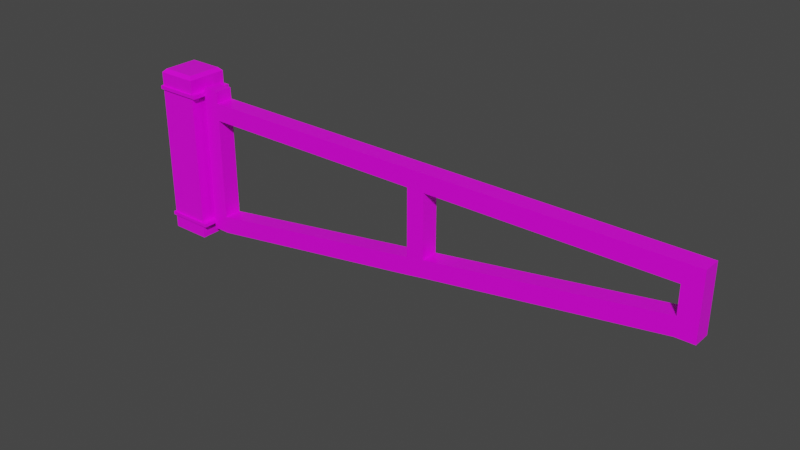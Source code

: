 # Source: Gate.blend  (saved by Blender 3.1.7; exported with 4.5.12 LTS)
import bpy
from mathutils import Matrix  # noqa: F401  (used for matrix-valued properties, if any)

bpy.ops.wm.read_factory_settings(use_empty=True)
scene = bpy.context.scene
scene.name = 'Scene'

# ---- collections
col_collection = bpy.data.collections.new('Collection'); scene.collection.children.link(col_collection)

# ---- images (referenced by path relative to the original .blend; pixels are not part of the script)
import os
ASSET_DIR = os.environ.get("B2B_ASSET_DIR", "")  # directory of the original .blend (textures are referenced by path, not embedded)
HERE = os.path.dirname(os.path.abspath(__file__))  # packed textures are extracted next to this script under _unpacked/

def load_image(name, relpath, width, height, colorspace="sRGB"):
    """Load a texture the original file referenced (path relative to the .blend, or extracted next to this script)."""
    p = next((c for c in (os.path.join(HERE, relpath), os.path.join(ASSET_DIR, relpath)) if relpath and os.path.exists(c)), "")
    if p:
        img = bpy.data.images.load(p, check_existing=True)
        img.name = name
    else:  # same state as the original file: an image datablock whose file is absent (Cycles renders it pink)
        img = bpy.data.images.new(name, width, height)
        img.source = "FILE"
        img.filepath = "//" + (relpath or name)
    img.colorspace_settings.name = colorspace
    return img
img_imphenziapalette01_png = load_image('ImphenziaPalette01.png', 'ImphenziaPalette01.png', 1024, 1024, 'sRGB')

# ---- materials (node trees are filled in below, after node groups)
mat_material = bpy.data.materials.new('Material')
mat_material.alpha_threshold = 0.0
mat_material.use_transparent_shadow = False
mat_material.line_color = (0.0, 0.0, 0.0, 1.0)

# ---- material node trees
mat_material.use_nodes = True; mat_material.node_tree.nodes.clear()
_N = mat_material.node_tree.nodes; _L = mat_material.node_tree.links
n0 = _N.new('ShaderNodeOutputMaterial'); n0.name = 'Material Output'; n0.location = (300, 300)
n1 = _N.new('ShaderNodeBsdfPrincipled'); n1.name = 'Principled BSDF'; n1.location = (10, 300)
n1.distribution = 'GGX'
n1.subsurface_method = 'RANDOM_WALK_SKIN'
n1.inputs[2].default_value = 0.4
n1.inputs[3].default_value = 1.45
n1.inputs[27].default_value = (0.0, 0.0, 0.0, 1.0)
n1.inputs[28].default_value = 1.0
n2 = _N.new('ShaderNodeTexImage'); n2.name = 'Image Texture'; n2.location = (-441, 99)
n2.image = img_imphenziapalette01_png
n2.interpolation = 'Closest'
_L.new(n1.outputs[0], n0.inputs[0])
_L.new(n2.outputs[0], n1.inputs[0])
n0.is_active_output = True

# ---- world
world_world = bpy.data.worlds.new('World'); scene.world = world_world
world_world.use_nodes = True; world_world.node_tree.nodes.clear()
_N = world_world.node_tree.nodes; _L = world_world.node_tree.links
n0 = _N.new('ShaderNodeOutputWorld'); n0.name = 'World Output'; n0.location = (300, 300)
n1 = _N.new('ShaderNodeBackground'); n1.name = 'Background'; n1.location = (10, 300)
n1.inputs[0].default_value = (0.05088, 0.05088, 0.05088, 1.0)
_L.new(n1.outputs[0], n0.inputs[0])
n0.is_active_output = True
world_world.color = (0.05088, 0.05088, 0.05088)
world_world.use_sun_shadow = False
world_world.sun_shadow_jitter_overblur = 0.0

# ---- meshes
me_cube = bpy.data.meshes.new('Cube')
me_cube.from_pydata([(0.8333, 0.8333, 1.0), (1.0, 1.0, 0.0), (0.8333, -0.8333, 1.0), (1.0, -1.0, 0.0), (-0.8333, 0.8333, 1.0), (-1.0, 1.0, 0.0), (-0.8333, -0.8333, 1.0), (-1.0, -1.0, 0.0), (1.0, 1.0, 0.98), (-1.0, -1.0, 0.98), (1.0, -1.0, 0.98), (-1.0, 1.0, 0.98), (1.0, 1.0, 0.9), (1.0, 1.0, 0.88), (1.0, 1.0, 0.1), (1.0, 1.0, 0.08), (1.0, -1.0, 0.9), (1.0, -1.0, 0.88), (1.0, -1.0, 0.1), (1.0, -1.0, 0.08), (-1.0, 1.0, 0.9), (-1.0, 1.0, 0.88), (-1.0, 1.0, 0.1), (-1.0, 1.0, 0.08), (-1.0, -1.0, 0.08), (-1.0, -1.0, 0.1), (-1.0, -1.0, 0.88), (-1.0, -1.0, 0.9), (1.256, 1.084, 0.9), (1.256, 1.084, 0.88), (1.256, 1.084, 0.1), (1.256, 1.084, 0.08), (1.256, -1.084, 0.9), (1.256, -1.084, 0.88), (1.256, -1.084, 0.1), (1.256, -1.084, 0.08), (-1.084, 1.084, 0.9), (-1.084, 1.084, 0.88), (-1.084, 1.084, 0.1), (-1.084, 1.084, 0.08), (-1.084, -1.084, 0.08), (-1.084, -1.084, 0.1), (-1.084, -1.084, 0.88), (-1.084, -1.084, 0.9), (1.256, -0.43, 0.04951), (1.256, -0.43, 0.9274), (1.256, 0.43, 0.04951), (1.256, 0.43, 0.9274), (2.116, -0.43, 0.04951), (2.116, -0.43, 0.9274), (2.116, 0.43, 0.04951), (2.116, 0.43, 0.9274), (2.116, 0.43, 0.7573), (2.116, 0.43, 0.8605), (2.116, -0.43, 0.7573), (2.116, -0.43, 0.8605), (26.67, 0.43, 0.7573), (26.67, 0.43, 0.8605), (26.67, -0.43, 0.7573), (26.67, -0.43, 0.8605), (25.81, -0.43, 0.7573), (25.81, -0.43, 0.8605), (25.81, 0.43, 0.7573), (25.81, 0.43, 0.8605), (26.67, 0.43, 0.4965), (26.67, -0.43, 0.4965), (25.81, 0.43, 0.4965), (25.81, -0.43, 0.4965), (1.256, -0.43, 0.1527), (1.256, 0.43, 0.1527), (2.116, 0.43, 0.1527), (2.116, -0.43, 0.1527), (25.81, -0.43, 0.5997), (25.81, 0.43, 0.5997), (26.67, 0.43, 0.5997), (26.67, -0.43, 0.5997), (14.39, -0.43, 0.7573), (14.39, 0.43, 0.8605), (14.39, -0.43, 0.8605), (14.39, 0.43, 0.7573), (13.53, -0.43, 0.7573), (13.53, 0.43, 0.8605), (13.53, -0.43, 0.8605), (13.53, 0.43, 0.7573), (14.39, -0.43, 0.2814), (14.39, -0.43, 0.3846), (14.39, 0.43, 0.2814), (14.39, 0.43, 0.3846), (13.53, -0.43, 0.3668), (13.53, 0.43, 0.3668), (13.53, -0.43, 0.2636), (13.53, 0.43, 0.2636)], [], [(0, 4, 6, 2), (10, 2, 6, 9), (9, 6, 4, 11), (5, 1, 3, 7), (8, 0, 2, 10), (11, 4, 0, 8), (20, 11, 8, 12), (12, 8, 10, 16), (27, 9, 11, 20), (16, 10, 9, 27), (3, 19, 24, 7), (23, 24, 40, 39), (18, 17, 26, 25), (12, 16, 32, 28), (7, 24, 23, 5), (16, 27, 43, 32), (25, 26, 21, 22), (17, 13, 29, 33), (1, 15, 19, 3), (26, 17, 33, 42), (14, 13, 17, 18), (14, 18, 34, 30), (5, 23, 15, 1), (18, 25, 41, 34), (22, 21, 13, 14), (19, 15, 31, 35), (35, 34, 41, 40), (33, 32, 43, 42), (40, 41, 38, 39), (42, 43, 36, 37), (31, 30, 34, 35), (29, 28, 32, 33), (39, 38, 30, 31), (37, 36, 28, 29), (15, 23, 39, 31), (25, 22, 38, 41), (22, 14, 30, 38), (21, 26, 42, 37), (13, 21, 37, 29), (27, 20, 36, 43), (24, 19, 35, 40), (20, 12, 28, 36), (68, 45, 47, 69), (69, 47, 51, 70), (70, 51, 49, 71), (71, 49, 45, 68), (46, 50, 48, 44), (51, 47, 45, 49), (52, 53, 55, 54), (60, 61, 59, 58), (58, 59, 57, 56), (83, 81, 53, 52), (73, 72, 67, 66), (82, 55, 53, 81), (59, 61, 63, 57), (76, 60, 62, 79), (56, 57, 63, 62), (76, 78, 61, 60), (67, 65, 64, 66), (75, 74, 64, 65), (72, 75, 65, 67), (74, 73, 66, 64), (48, 71, 68, 44), (85, 84, 67, 72), (46, 69, 70, 50), (44, 68, 69, 46), (84, 86, 66, 67), (87, 85, 72, 73), (86, 87, 73, 66), (56, 62, 73, 74), (60, 58, 75, 72), (58, 56, 74, 75), (62, 60, 72, 73), (80, 82, 78, 76), (76, 79, 87, 85), (61, 78, 77, 63), (62, 63, 77, 79), (54, 80, 83, 52), (54, 55, 82, 80), (78, 82, 81, 77), (79, 77, 81, 83), (79, 83, 89, 87), (83, 80, 88, 89), (80, 76, 85, 88), (91, 89, 87, 86), (89, 88, 85, 87), (90, 91, 86, 84), (88, 90, 84, 85), (71, 48, 90, 88), (48, 50, 91, 90), (70, 71, 88, 89), (50, 70, 89, 91)])
_uv = me_cube.uv_layers.new(name='UVMap')
_uv.uv.foreach_set('vector', [0.6758, 0.6797, 0.6758, 0.6797, 0.6758, 0.6797, 0.6758, 0.6797, 0.6758, 0.6797, 0.6758, 0.6797, 0.6758, 0.6797, 0.6758, 0.6797, 0.6758, 0.6797, 0.6758, 0.6797, 0.6758, 0.6797, 0.6758, 0.6797, 0.6758, 0.6797, 0.6758, 0.6797, 0.6758, 0.6797, 0.6758, 0.6797, 0.6758, 0.6797, 0.6758, 0.6797, 0.6758, 0.6797, 0.6758, 0.6797, 0.6758, 0.6797, 0.6758, 0.6797, 0.6758, 0.6797, 0.6758, 0.6797, 0.6758, 0.6797, 0.6758, 0.6797, 0.6758, 0.6797, 0.6758, 0.6797, 0.6758, 0.6797, 0.6758, 0.6797, 0.6758, 0.6797, 0.6758, 0.6797, 0.6758, 0.6797, 0.6758, 0.6797, 0.6758, 0.6797, 0.6758, 0.6797, 0.6758, 0.6797, 0.6758, 0.6797, 0.6758, 0.6797, 0.6758, 0.6797, 0.6758, 0.6797, 0.6758, 0.6797, 0.6758, 0.6797, 0.6758, 0.6797, 0.6758, 0.6797, 0.6758, 0.6797, 0.6758, 0.6797, 0.6758, 0.6797, 0.6758, 0.6797, 0.6758, 0.6797, 0.6758, 0.6797, 0.6758, 0.6797, 0.6758, 0.6797, 0.6758, 0.6797, 0.6758, 0.6797, 0.6758, 0.6797, 0.6758, 0.6797, 0.6758, 0.6797, 0.6758, 0.6797, 0.6758, 0.6797, 0.6758, 0.6797, 0.6758, 0.6797, 0.6758, 0.6797, 0.6758, 0.6797, 0.6758, 0.6797, 0.6758, 0.6797, 0.6758, 0.6797, 0.6758, 0.6797, 0.6758, 0.6797, 0.6758, 0.6797, 0.6758, 0.6797, 0.6758, 0.6797, 0.6758, 0.6797, 0.6758, 0.6797, 0.6758, 0.6797, 0.6758, 0.6797, 0.6758, 0.6797, 0.6758, 0.6797, 0.6758, 0.6797, 0.6758, 0.6797, 0.6758, 0.6797, 0.6758, 0.6797, 0.6758, 0.6797, 0.6758, 0.6797, 0.6758, 0.6797, 0.6758, 0.6797, 0.6758, 0.6797, 0.6758, 0.6797, 0.6758, 0.6797, 0.6758, 0.6797, 0.6758, 0.6797, 0.6758, 0.6797, 0.6758, 0.6797, 0.6758, 0.6797, 0.6758, 0.6797, 0.6758, 0.6797, 0.6758, 0.6797, 0.6758, 0.6797, 0.6758, 0.6797, 0.6758, 0.6797, 0.6758, 0.6797, 0.6758, 0.6797, 0.6758, 0.6797, 0.6758, 0.6797, 0.6758, 0.6797, 0.6758, 0.6797, 0.6758, 0.6797, 0.6758, 0.6797, 0.6758, 0.6797, 0.6758, 0.6797, 0.6758, 0.6797, 0.6758, 0.6797, 0.6758, 0.6797, 0.6758, 0.6797, 0.6758, 0.6797, 0.6758, 0.6797, 0.6758, 0.6797, 0.6758, 0.6797, 0.6758, 0.6797, 0.6758, 0.6797, 0.6758, 0.6797, 0.6758, 0.6797, 0.6758, 0.6797, 0.6758, 0.6797, 0.6758, 0.6797, 0.6758, 0.6797, 0.6758, 0.6797, 0.6758, 0.6797, 0.6758, 0.6797, 0.6758, 0.6797, 0.6758, 0.6797, 0.6758, 0.6797, 0.6758, 0.6797, 0.6758, 0.6797, 0.6758, 0.6797, 0.6758, 0.6797, 0.6758, 0.6797, 0.6758, 0.6797, 0.6758, 0.6797, 0.6758, 0.6797, 0.6758, 0.6797, 0.6758, 0.6797, 0.6758, 0.6797, 0.6758, 0.6797, 0.6758, 0.6797, 0.6758, 0.6797, 0.6758, 0.6797, 0.6758, 0.6797, 0.6758, 0.6797, 0.6758, 0.6797, 0.6758, 0.6797, 0.6758, 0.6797, 0.6758, 0.6797, 0.6758, 0.6797, 0.6758, 0.6797, 0.6758, 0.6797, 0.6758, 0.6797, 0.6758, 0.6797, 0.6758, 0.6797, 0.6758, 0.6797, 0.6758, 0.6797, 0.6758, 0.6797, 0.6758, 0.6797, 0.6758, 0.6797, 0.6758, 0.6797, 0.6758, 0.6797, 0.6758, 0.6797, 0.6758, 0.6797, 0.6758, 0.6797, 0.6758, 0.6797, 0.6758, 0.6797, 0.6758, 0.6797, 0.6758, 0.6797, 0.6758, 0.6797, 0.6758, 0.6797, 0.6758, 0.6797, 0.6758, 0.6797, 0.6758, 0.6797, 0.6758, 0.6797, 0.6758, 0.6797, 0.6758, 0.6797, 0.6758, 0.6797, 0.6758, 0.6797, 0.6758, 0.6797, 0.6758, 0.6797, 0.6758, 0.6797, 0.6758, 0.6797, 0.6758, 0.6797, 0.6758, 0.6797, 0.6758, 0.6797, 0.6758, 0.6797, 0.6758, 0.6797, 0.6758, 0.6797, 0.6758, 0.6797, 0.6758, 0.6797, 0.6758, 0.6797, 0.6758, 0.6797, 0.6758, 0.6797, 0.6758, 0.6797, 0.6758, 0.6797, 0.6758, 0.6797, 0.6758, 0.6797, 0.6758, 0.6797, 0.6758, 0.6797, 0.6758, 0.6797, 0.6758, 0.6797, 0.6758, 0.6797, 0.6758, 0.6797, 0.6758, 0.6797, 0.6758, 0.6797, 0.6758, 0.6797, 0.6758, 0.6797, 0.6758, 0.6797, 0.6758, 0.6797, 0.6758, 0.6797, 0.6758, 0.6797, 0.6758, 0.6797, 0.6758, 0.6797, 0.6758, 0.6797, 0.6758, 0.6797, 0.6758, 0.6797, 0.6758, 0.6797, 0.6758, 0.6797, 0.6758, 0.6797, 0.6758, 0.6797, 0.6758, 0.6797, 0.6758, 0.6797, 0.6758, 0.6797, 0.6758, 0.6797, 0.6758, 0.6797, 0.6758, 0.6797, 0.6758, 0.6797, 0.6758, 0.6797, 0.6758, 0.6797, 0.6758, 0.6797, 0.6758, 0.6797, 0.6758, 0.6797, 0.6758, 0.6797, 0.6758, 0.6797, 0.6758, 0.6797, 0.6758, 0.6797, 0.6758, 0.6797, 0.6758, 0.6797, 0.6758, 0.6797, 0.6758, 0.6797, 0.6758, 0.6797, 0.6758, 0.6797, 0.6758, 0.6797, 0.6758, 0.6797, 0.6758, 0.6797, 0.6758, 0.6797, 0.6758, 0.6797, 0.6758, 0.6797, 0.6758, 0.6797, 0.6758, 0.6797, 0.6758, 0.6797, 0.6758, 0.6797, 0.6758, 0.6797, 0.6758, 0.6797, 0.6758, 0.6797, 0.6758, 0.6797, 0.6758, 0.6797, 0.6758, 0.6797, 0.6758, 0.6797, 0.6758, 0.6797, 0.6758, 0.6797, 0.6758, 0.6797, 0.6758, 0.6797, 0.6758, 0.6797, 0.6758, 0.6797, 0.6758, 0.6797, 0.6758, 0.6797, 0.6758, 0.6797, 0.6758, 0.6797, 0.6758, 0.6797, 0.6758, 0.6797, 0.6758, 0.6797, 0.6758, 0.6797, 0.6758, 0.6797, 0.6758, 0.6797, 0.6758, 0.6797, 0.6758, 0.6797, 0.6758, 0.6797, 0.6758, 0.6797, 0.6758, 0.6797, 0.6758, 0.6797, 0.6758, 0.6797, 0.6758, 0.6797, 0.6758, 0.6797, 0.6758, 0.6797, 0.6758, 0.6797, 0.6758, 0.6797, 0.6758, 0.6797, 0.6758, 0.6797, 0.6758, 0.6797, 0.6758, 0.6797, 0.6758, 0.6797, 0.6758, 0.6797, 0.6758, 0.6797, 0.6758, 0.6797, 0.6758, 0.6797, 0.6758, 0.6797, 0.6758, 0.6797, 0.6758, 0.6797, 0.6758, 0.6797, 0.6758, 0.6797, 0.6758, 0.6797, 0.6758, 0.6797, 0.6758, 0.6797, 0.6758, 0.6797, 0.6758, 0.6797, 0.6758, 0.6797, 0.6758, 0.6797, 0.6758, 0.6797, 0.6758, 0.6797, 0.6758, 0.6797, 0.6758, 0.6797, 0.6758, 0.6797, 0.6758, 0.6797, 0.6758, 0.6797, 0.6758, 0.6797, 0.6758, 0.6797, 0.6758, 0.6797, 0.6758, 0.6797, 0.6758, 0.6797, 0.6758, 0.6797, 0.6758, 0.6797, 0.6758, 0.6797, 0.6758, 0.6797, 0.6758, 0.6797, 0.6758, 0.6797, 0.6758, 0.6797, 0.6758, 0.6797, 0.6758, 0.6797, 0.6758, 0.6797, 0.6758, 0.6797, 0.6758, 0.6797, 0.6758, 0.6797, 0.6758, 0.6797, 0.6758, 0.6797, 0.6758, 0.6797, 0.6758, 0.6797, 0.6758, 0.6797, 0.6758, 0.6797, 0.6758, 0.6797, 0.6758, 0.6797, 0.6758, 0.6797, 0.6758, 0.6797, 0.6758, 0.6797, 0.6758, 0.6797, 0.6758, 0.6797, 0.6758, 0.6797, 0.6758, 0.6797, 0.6758, 0.6797, 0.6758, 0.6797, 0.6758, 0.6797, 0.6758, 0.6797, 0.6758, 0.6797, 0.6758, 0.6797, 0.6758, 0.6797, 0.6758, 0.6797, 0.6758, 0.6797, 0.6758, 0.6797, 0.6758, 0.6797, 0.6758, 0.6797, 0.6758, 0.6797, 0.6758, 0.6797, 0.6758, 0.6797])
me_cube.materials.append(mat_material)
me_cube.use_remesh_preserve_volume = False
me_cube.use_remesh_preserve_attributes = False
me_cube.use_mirror_vertex_groups = False
me_cube.update()

# ---- objects
ob_fence = bpy.data.objects.new('Fence', me_cube)

# ---- transforms, parenting, visibility, modifiers, constraints
ob_fence.location = (0.0, 0.0, 0.0)
ob_fence.scale = (0.15, 0.15, 1.25)
ob_fence.lock_rotations_4d = False
ob_fence.empty_display_type = 'ARROWS'
ob_fence.lineart.crease_threshold = 0.0

# ---- collection membership
col_collection.objects.link(ob_fence)

# ---- scene / render settings (as saved in the file)
scene.frame_start = 1; scene.frame_end = 250; scene.frame_set(1)
scene.render.engine = 'BLENDER_EEVEE_NEXT'
scene.cycles.sampling_pattern = 'TABULATED_SOBOL'
scene.cycles.use_light_tree = False
scene.view_settings.view_transform = 'Filmic'
bpy.context.view_layer.update()

# ---- added for rendering (the .blend has no active camera and no usable light): camera, sun
cam_auto = bpy.data.cameras.new('AutoCamera')
cam_auto.lens = 50.0
cam_auto.sensor_width = 36.0
cam_auto.clip_end = 1000.0
ob_auto_camera = bpy.data.objects.new('AutoCamera', cam_auto)
scene.collection.objects.link(ob_auto_camera)
ob_auto_camera.location = (5.95117, -4.83896, 3.85097)
ob_auto_camera.rotation_euler = (1.09748, -7.21219e-08, 0.694738)
scene.camera = ob_auto_camera
light_auto_sun = bpy.data.lights.new('AutoSun', 'SUN')
light_auto_sun.energy = 3.0
light_auto_sun.angle = 0.0523599
ob_auto_sun = bpy.data.objects.new('AutoSun', light_auto_sun)
scene.collection.objects.link(ob_auto_sun)
ob_auto_sun.rotation_euler = (0.872665, 0.174533, 0.523599)
bpy.context.view_layer.update()
